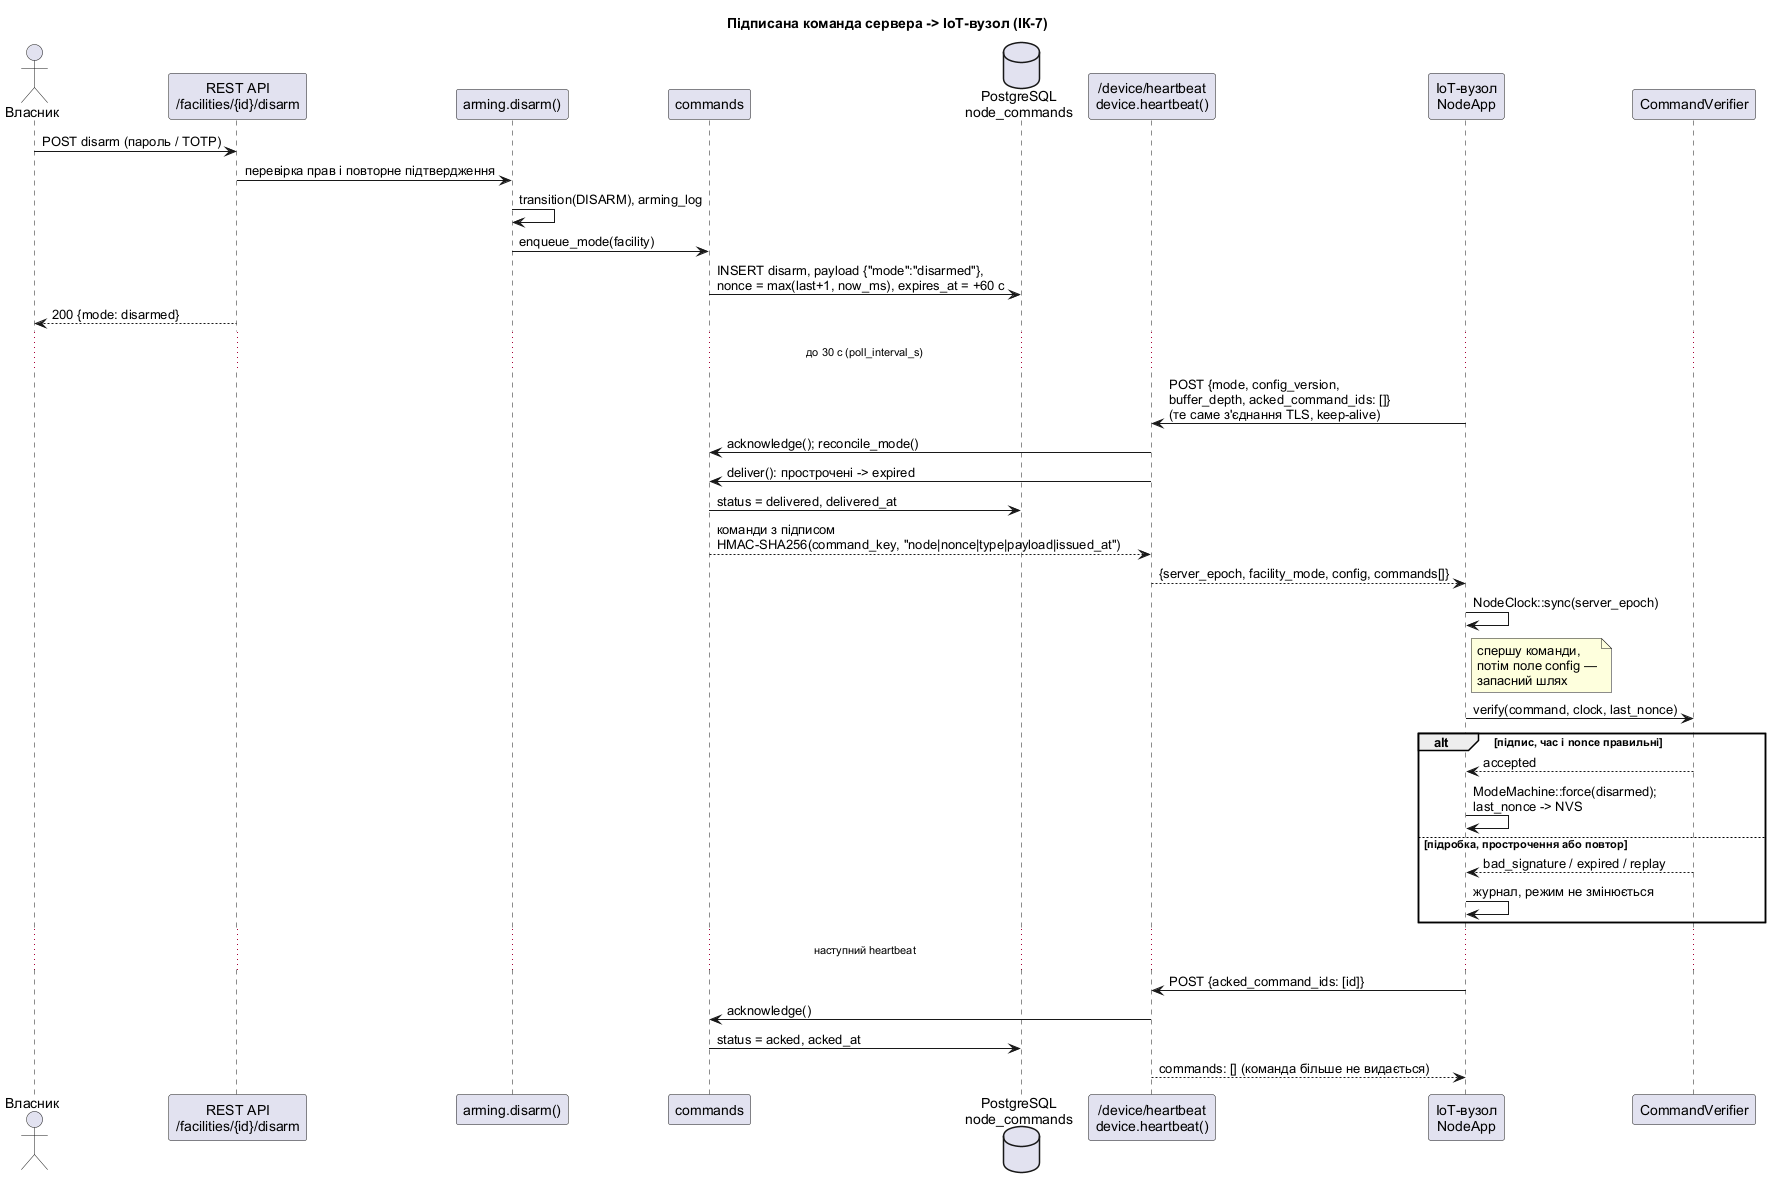

The diagram above was rendered by PlantUML. Its source (embedded in the PNG):
@startuml iot-sequence-command
' Діаграма взаємодії: команда зняття з охорони від користувача до вузла.
' Код: server/app/services/arming.py (disarm), commands.py (enqueue_mode,
' deliver, acknowledge), device.py (heartbeat); iot/src/node_app.cpp
' (service_heartbeat, process_command), command_verifier.cpp (verify).
skinparam shadowing false
skinparam defaultFontName Arial
title Підписана команда сервера -> IoT-вузол (ІК-7)

actor "Власник" as User
participant "REST API\n/facilities/{id}/disarm" as Api
participant "arming.disarm()" as Arming
participant "commands" as Commands
database "PostgreSQL\nnode_commands" as Db
participant "/device/heartbeat\ndevice.heartbeat()" as Heartbeat
participant "IoT-вузол\nNodeApp" as Node
participant "CommandVerifier" as Verifier

User -> Api : POST disarm (пароль / TOTP)
Api -> Arming : перевірка прав і повторне підтвердження
Arming -> Arming : transition(DISARM), arming_log
Arming -> Commands : enqueue_mode(facility)
Commands -> Db : INSERT disarm, payload {"mode":"disarmed"},\nnonce = max(last+1, now_ms), expires_at = +60 c
Api --> User : 200 {mode: disarmed}

... до 30 с (poll_interval_s) ...

Node -> Heartbeat : POST {mode, config_version,\nbuffer_depth, acked_command_ids: []}\n(те саме з'єднання TLS, keep-alive)
Heartbeat -> Commands : acknowledge(); reconcile_mode()
Heartbeat -> Commands : deliver(): прострочені -> expired
Commands -> Db : status = delivered, delivered_at
Commands --> Heartbeat : команди з підписом\nHMAC-SHA256(command_key, "node|nonce|type|payload|issued_at")
Heartbeat --> Node : {server_epoch, facility_mode, config, commands[]}
Node -> Node : NodeClock::sync(server_epoch)
note right of Node : спершу команди,\nпотім поле config —\nзапасний шлях
Node -> Verifier : verify(command, clock, last_nonce)
alt підпис, час і nonce правильні
  Verifier --> Node : accepted
  Node -> Node : ModeMachine::force(disarmed);\nlast_nonce -> NVS
else підробка, прострочення або повтор
  Verifier --> Node : bad_signature / expired / replay
  Node -> Node : журнал, режим не змінюється
end

... наступний heartbeat ...

Node -> Heartbeat : POST {acked_command_ids: [id]}
Heartbeat -> Commands : acknowledge()
Commands -> Db : status = acked, acked_at
Heartbeat --> Node : commands: [] (команда більше не видається)
@enduml